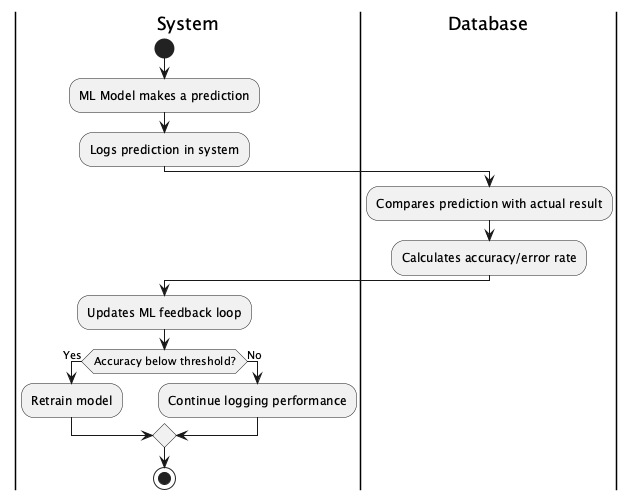

The diagram above was rendered by PlantUML. Its source (embedded in the PNG):
@startuml MLPerformanceLogging
|System|
start
:ML Model makes a prediction;
:Logs prediction in system;

|Database|
:Compares prediction with actual result;
:Calculates accuracy/error rate;

|System|
:Updates ML feedback loop;
if (Accuracy below threshold?) then (Yes)
    :Retrain model;
else (No)
    :Continue logging performance;
endif
stop
@enduml